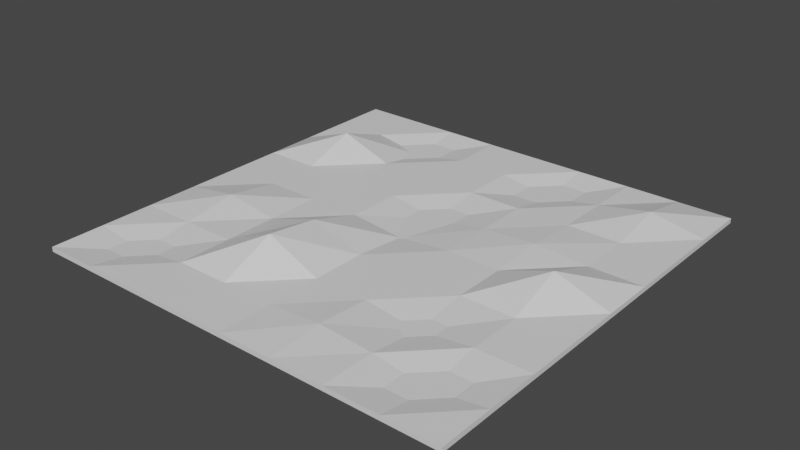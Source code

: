 # Source: sandv1.blend  (saved by Blender 2.92.15; exported with 4.5.12 LTS)
import bpy
from mathutils import Matrix  # noqa: F401  (used for matrix-valued properties, if any)

bpy.ops.wm.read_factory_settings(use_empty=True)
scene = bpy.context.scene
scene.name = 'Scene'

# ---- collections
col_collection = bpy.data.collections.new('Collection'); scene.collection.children.link(col_collection)

# ---- materials (node trees are filled in below, after node groups)
mat_material = bpy.data.materials.new('Material')
mat_material.alpha_threshold = 0.0
mat_material.use_transparent_shadow = False
mat_material.line_color = (0.0, 0.0, 0.0, 1.0)

# ---- material node trees
mat_material.use_nodes = True; mat_material.node_tree.nodes.clear()
_N = mat_material.node_tree.nodes; _L = mat_material.node_tree.links
n0 = _N.new('ShaderNodeOutputMaterial'); n0.name = 'Material Output'; n0.location = (300, 300)
n1 = _N.new('ShaderNodeBsdfPrincipled'); n1.name = 'Principled BSDF'; n1.location = (10, 300)
n1.distribution = 'GGX'
n1.subsurface_method = 'BURLEY'
n1.inputs[2].default_value = 0.4
n1.inputs[3].default_value = 1.45
n1.inputs[27].default_value = (0.0, 0.0, 0.0, 1.0)
n1.inputs[28].default_value = 1.0
_L.new(n1.outputs[0], n0.inputs[0])
n0.is_active_output = True

# ---- world
world_world = bpy.data.worlds.new('World'); scene.world = world_world
world_world.use_nodes = True; world_world.node_tree.nodes.clear()
_N = world_world.node_tree.nodes; _L = world_world.node_tree.links
n0 = _N.new('ShaderNodeOutputWorld'); n0.name = 'World Output'; n0.location = (300, 300)
n1 = _N.new('ShaderNodeBackground'); n1.name = 'Background'; n1.location = (10, 300)
n1.inputs[0].default_value = (0.05088, 0.05088, 0.05088, 1.0)
_L.new(n1.outputs[0], n0.inputs[0])
n0.is_active_output = True
world_world.color = (0.05088, 0.05088, 0.05088)
world_world.use_sun_shadow = False
world_world.sun_shadow_jitter_overblur = 0.0

# ---- meshes
me_cube = bpy.data.meshes.new('Cube')
me_cube.from_pydata([(1.0, 1.0, 0.01099), (1.0, 1.0, -0.01099), (1.0, -1.0, 0.01099), (1.0, -1.0, -0.01099), (-1.0, 1.0, 0.01099), (-1.0, 1.0, -0.01099), (-1.0, -1.0, 0.01099), (-1.0, -1.0, -0.01099), (0.0, 1.0, -0.01099), (0.0, -1.0, 0.01099), (0.0, -1.0, -0.01099), (0.0, 1.0, 0.01099), (-1.0, 0.0, -0.01099), (1.0, 0.0, 0.01099), (-1.0, 0.0, 0.01099), (1.0, 0.0, -0.01099), (0.0, 0.0, -0.01099), (0.0, 0.0, -0.0133), (-0.5, 1.0, -0.01099), (-0.5, -1.0, 0.01099), (-0.5, -1.0, -0.01099), (-0.5, 1.0, 0.01099), (-0.5, 0.0, -0.01099), (-0.5, 0.0, 0.01099), (0.5, -1.0, -0.01099), (0.5, 1.0, 0.01099), (0.5, 1.0, -0.01099), (0.5, -1.0, 0.01099), (0.5, 0.0, 0.01099), (0.5, 0.0, -0.01099), (-1.0, -0.5, -0.01099), (1.0, -0.5, 0.01099), (0.0, -0.5, -0.01099), (0.0, -0.5, 0.01099), (-1.0, -0.5, 0.01099), (1.0, -0.5, -0.01099), (-0.5, -0.5, -0.01099), (-0.5, -0.5, 0.01099), (0.5, -0.5, -0.02089), (0.5, -0.5, -0.01099), (-1.0, 0.5, 0.01099), (1.0, 0.5, -0.01099), (-1.0, 0.5, -0.01099), (1.0, 0.5, 0.01099), (0.0, 0.5, -0.01099), (0.0, 0.5, 0.01099), (-0.5, 0.5, 0.01099), (-0.5, 0.5, -0.01099), (0.5, 0.5, -0.01099), (0.5, 0.5, 0.01099), (0.75, -1.0, -0.01099), (0.75, 1.0, 0.01099), (0.75, 0.0, 0.09818), (0.75, 1.0, -0.01099), (0.75, -1.0, 0.01099), (0.75, 0.0, -0.01099), (0.75, -0.5, 0.01099), (0.75, -0.5, -0.01099), (0.75, 0.5, 0.01099), (0.75, 0.5, -0.01099), (0.25, 1.0, -0.01099), (0.25, -1.0, 0.01099), (0.25, 0.0, -0.01099), (0.25, -1.0, -0.01099), (0.25, 1.0, 0.01099), (0.25, 0.0, 0.01099), (0.25, -0.5, -0.01099), (0.25, -0.5, 0.01099), (0.25, 0.5, -0.01099), (0.25, 0.5, 0.01099), (-0.25, -1.0, -0.01099), (-0.25, 1.0, 0.01099), (-0.25, 0.0, 0.01099), (-0.25, 1.0, -0.01099), (-0.25, -1.0, 0.01099), (-0.25, 0.0, -0.01099), (-0.25, -0.5, 0.1211), (-0.25, -0.5, -0.01099), (-0.25, 0.5, 0.01099), (-0.25, 0.5, -0.01099), (-0.75, 1.0, -0.01099), (-0.75, -1.0, 0.01099), (-0.75, 0.0, -0.01099), (-0.75, -1.0, -0.01099), (-0.75, 1.0, 0.01099), (-0.75, 0.0, 0.01099), (-0.75, -0.5, -0.01099), (-0.75, -0.5, 0.01099), (-0.75, 0.5, -0.01099), (-0.75, 0.5, 0.09853), (-1.0, -0.75, -0.01099), (1.0, -0.75, 0.01099), (0.0, -0.75, -0.01099), (0.0, -0.75, 0.01099), (-0.5, -0.75, -0.01099), (-0.5, -0.75, 0.01099), (0.5, -0.75, 0.01099), (0.5, -0.75, -0.01099), (-1.0, -0.75, 0.01099), (1.0, -0.75, -0.01099), (0.75, -0.75, -0.02749), (0.75, -0.75, -0.01099), (0.25, -0.75, -0.01099), (0.25, -0.75, 0.02901), (-0.25, -0.75, 0.01099), (-0.25, -0.75, -0.01099), (-0.75, -0.75, -0.01099), (-0.75, -0.75, -0.02435), (-1.0, -0.25, 0.01099), (1.0, -0.25, -0.01099), (-1.0, -0.25, -0.01099), (1.0, -0.25, 0.01099), (0.0, -0.25, -0.01099), (0.0, -0.25, 0.01099), (-0.5, -0.25, -0.01099), (-0.5, -0.25, 0.01099), (0.5, -0.25, 0.01099), (0.5, -0.25, -0.01099), (0.75, -0.25, -0.01099), (0.75, -0.25, 0.01099), (0.25, -0.25, 0.01099), (0.25, -0.25, -0.01099), (-0.25, -0.25, -0.01099), (-0.25, -0.25, 0.08708), (-0.75, -0.25, 0.04797), (-0.75, -0.25, -0.01099), (-1.0, 0.25, -0.01099), (1.0, 0.25, 0.01099), (0.0, 0.25, -0.01099), (0.0, 0.25, -0.02442), (-0.5, 0.25, 0.01099), (-0.5, 0.25, -0.01099), (0.5, 0.25, -0.01099), (0.5, 0.25, 0.02665), (-1.0, 0.25, 0.01099), (1.0, 0.25, -0.01099), (0.75, 0.25, 0.01099), (0.75, 0.25, -0.01099), (0.25, 0.25, -0.01099), (0.25, 0.25, 0.01099), (-0.25, 0.25, 0.01099), (-0.25, 0.25, -0.01099), (-0.75, 0.25, -0.01099), (-0.75, 0.25, 0.01099), (-1.0, 0.75, 0.01099), (1.0, 0.75, -0.01099), (-1.0, 0.75, -0.01099), (1.0, 0.75, 0.01099), (0.0, 0.75, -0.01099), (0.0, 0.75, 0.01099), (-0.5, 0.75, -0.03082), (-0.5, 0.75, -0.01099), (0.5, 0.75, -0.01099), (0.5, 0.75, 0.01099), (0.75, 0.75, -0.01099), (0.75, 0.75, 0.05873), (0.25, 0.75, -0.02973), (0.25, 0.75, -0.01099), (-0.25, 0.75, -0.01099), (-0.25, 0.75, 0.01099), (-0.75, 0.75, 0.01099), (-0.75, 0.75, -0.01099)], [], [(107, 98, 6, 81), (83, 81, 6, 7), (146, 144, 4, 5), (101, 99, 3, 50), (99, 91, 2, 3), (53, 51, 0, 1), (73, 71, 11, 8), (105, 92, 10, 70), (63, 61, 9, 10), (103, 93, 9, 61), (139, 129, 17, 65), (141, 128, 16, 75), (135, 127, 13, 15), (137, 135, 15, 55), (110, 108, 14, 12), (143, 134, 14, 85), (140, 130, 23, 72), (142, 131, 22, 82), (106, 94, 20, 83), (80, 84, 21, 18), (70, 74, 19, 20), (104, 95, 19, 74), (138, 132, 29, 62), (136, 133, 28, 52), (100, 96, 27, 54), (50, 54, 27, 24), (60, 64, 25, 26), (102, 97, 24, 63), (121, 117, 39, 66), (119, 116, 38, 56), (123, 115, 37, 76), (125, 114, 36, 86), (90, 98, 34, 30), (120, 113, 33, 67), (122, 112, 32, 77), (109, 111, 31, 35), (118, 109, 35, 57), (124, 108, 34, 87), (155, 153, 49, 58), (157, 152, 48, 68), (161, 151, 47, 88), (159, 150, 46, 78), (160, 144, 40, 89), (154, 145, 41, 59), (145, 147, 43, 41), (158, 148, 44, 79), (156, 149, 45, 69), (126, 134, 40, 42), (152, 154, 59, 48), (147, 155, 58, 43), (117, 118, 57, 39), (111, 119, 56, 31), (3, 2, 54, 50), (91, 100, 54, 2), (127, 136, 52, 13), (132, 137, 55, 29), (26, 25, 51, 53), (97, 101, 50, 24), (153, 156, 69, 49), (148, 157, 68, 44), (116, 120, 67, 38), (112, 121, 66, 32), (92, 102, 63, 10), (8, 11, 64, 60), (128, 138, 62, 16), (133, 139, 65, 28), (96, 103, 61, 27), (24, 27, 61, 63), (151, 158, 79, 47), (149, 159, 78, 45), (114, 122, 77, 36), (113, 123, 76, 33), (93, 104, 74, 9), (10, 9, 74, 70), (129, 140, 72, 17), (131, 141, 75, 22), (94, 105, 70, 20), (18, 21, 71, 73), (150, 160, 89, 46), (146, 161, 88, 42), (115, 124, 87, 37), (110, 125, 86, 30), (5, 4, 84, 80), (90, 106, 83, 7), (126, 142, 82, 12), (130, 143, 85, 23), (20, 19, 81, 83), (95, 107, 81, 19), (37, 87, 107, 95), (30, 86, 106, 90), (36, 77, 105, 94), (33, 76, 104, 93), (38, 67, 103, 96), (32, 66, 102, 92), (39, 57, 101, 97), (31, 56, 100, 91), (7, 6, 98, 90), (66, 39, 97, 102), (56, 38, 96, 100), (76, 37, 95, 104), (86, 36, 94, 106), (67, 33, 93, 103), (77, 32, 92, 105), (35, 31, 91, 99), (57, 35, 99, 101), (87, 34, 98, 107), (12, 82, 125, 110), (23, 85, 124, 115), (17, 72, 123, 113), (22, 75, 122, 114), (16, 62, 121, 112), (28, 65, 120, 116), (13, 52, 119, 111), (29, 55, 118, 117), (85, 14, 108, 124), (55, 15, 109, 118), (15, 13, 111, 109), (75, 16, 112, 122), (65, 17, 113, 120), (82, 22, 114, 125), (72, 23, 115, 123), (52, 28, 116, 119), (62, 29, 117, 121), (30, 34, 108, 110), (46, 89, 143, 130), (42, 88, 142, 126), (47, 79, 141, 131), (45, 78, 140, 129), (49, 69, 139, 133), (44, 68, 138, 128), (48, 59, 137, 132), (43, 58, 136, 127), (12, 14, 134, 126), (58, 49, 133, 136), (68, 48, 132, 138), (88, 47, 131, 142), (78, 46, 130, 140), (89, 40, 134, 143), (59, 41, 135, 137), (41, 43, 127, 135), (79, 44, 128, 141), (69, 45, 129, 139), (5, 80, 161, 146), (21, 84, 160, 150), (11, 71, 159, 149), (18, 73, 158, 151), (8, 60, 157, 148), (25, 64, 156, 153), (0, 51, 155, 147), (26, 53, 154, 152), (64, 11, 149, 156), (73, 8, 148, 158), (1, 0, 147, 145), (53, 1, 145, 154), (84, 4, 144, 160), (71, 21, 150, 159), (80, 18, 151, 161), (60, 26, 152, 157), (51, 25, 153, 155), (42, 40, 144, 146)])
_uv = me_cube.uv_layers.new(name='UVMap')
_uv.uv.foreach_set('vector', [0.8438, 0.7188, 0.875, 0.7188, 0.875, 0.75, 0.8438, 0.75, 0.375, 0.9688, 0.625, 0.9688, 0.625, 1.0, 0.375, 1.0, 0.375, 0.2188, 0.625, 0.2188, 0.625, 0.25, 0.375, 0.25, 0.3438, 0.7188, 0.375, 0.7188, 0.375, 0.75, 0.3438, 0.75, 0.375, 0.7188, 0.625, 0.7188, 0.625, 0.75, 0.375, 0.75, 0.375, 0.4688, 0.625, 0.4688, 0.625, 0.5, 0.375, 0.5, 0.375, 0.3438, 0.625, 0.3438, 0.625, 0.375, 0.375, 0.375, 0.2188, 0.7188, 0.25, 0.7188, 0.25, 0.75, 0.2188, 0.75, 0.375, 0.8438, 0.625, 0.8438, 0.625, 0.875, 0.375, 0.875, 0.7188, 0.7188, 0.75, 0.7188, 0.75, 0.75, 0.7188, 0.75, 0.7188, 0.5938, 0.75, 0.5938, 0.75, 0.625, 0.7188, 0.625, 0.2188, 0.5938, 0.25, 0.5938, 0.25, 0.625, 0.2188, 0.625, 0.375, 0.5938, 0.625, 0.5938, 0.625, 0.625, 0.375, 0.625, 0.3438, 0.5938, 0.375, 0.5938, 0.375, 0.625, 0.3438, 0.625, 0.375, 0.09375, 0.625, 0.09375, 0.625, 0.125, 0.375, 0.125, 0.8438, 0.5938, 0.875, 0.5938, 0.875, 0.625, 0.8438, 0.625, 0.7812, 0.5938, 0.8125, 0.5938, 0.8125, 0.625, 0.7812, 0.625, 0.1562, 0.5938, 0.1875, 0.5938, 0.1875, 0.625, 0.1562, 0.625, 0.1562, 0.7188, 0.1875, 0.7188, 0.1875, 0.75, 0.1562, 0.75, 0.375, 0.2812, 0.625, 0.2812, 0.625, 0.3125, 0.375, 0.3125, 0.375, 0.9062, 0.625, 0.9062, 0.625, 0.9375, 0.375, 0.9375, 0.7812, 0.7188, 0.8125, 0.7188, 0.8125, 0.75, 0.7812, 0.75, 0.2812, 0.5938, 0.3125, 0.5938, 0.3125, 0.625, 0.2812, 0.625, 0.6562, 0.5938, 0.6875, 0.5938, 0.6875, 0.625, 0.6562, 0.625, 0.6562, 0.7188, 0.6875, 0.7188, 0.6875, 0.75, 0.6562, 0.75, 0.375, 0.7812, 0.625, 0.7812, 0.625, 0.8125, 0.375, 0.8125, 0.375, 0.4062, 0.625, 0.4062, 0.625, 0.4375, 0.375, 0.4375, 0.2812, 0.7188, 0.3125, 0.7188, 0.3125, 0.75, 0.2812, 0.75, 0.2812, 0.6562, 0.3125, 0.6562, 0.3125, 0.6875, 0.2812, 0.6875, 0.6562, 0.6562, 0.6875, 0.6562, 0.6875, 0.6875, 0.6562, 0.6875, 0.7812, 0.6562, 0.8125, 0.6562, 0.8125, 0.6875, 0.7812, 0.6875, 0.1562, 0.6562, 0.1875, 0.6562, 0.1875, 0.6875, 0.1562, 0.6875, 0.375, 0.03125, 0.625, 0.03125, 0.625, 0.0625, 0.375, 0.0625, 0.7188, 0.6562, 0.75, 0.6562, 0.75, 0.6875, 0.7188, 0.6875, 0.2188, 0.6562, 0.25, 0.6562, 0.25, 0.6875, 0.2188, 0.6875, 0.375, 0.6562, 0.625, 0.6562, 0.625, 0.6875, 0.375, 0.6875, 0.3438, 0.6562, 0.375, 0.6562, 0.375, 0.6875, 0.3438, 0.6875, 0.8438, 0.6562, 0.875, 0.6562, 0.875, 0.6875, 0.8438, 0.6875, 0.6562, 0.5312, 0.6875, 0.5312, 0.6875, 0.5625, 0.6562, 0.5625, 0.2812, 0.5312, 0.3125, 0.5312, 0.3125, 0.5625, 0.2812, 0.5625, 0.1562, 0.5312, 0.1875, 0.5312, 0.1875, 0.5625, 0.1562, 0.5625, 0.7812, 0.5312, 0.8125, 0.5312, 0.8125, 0.5625, 0.7812, 0.5625, 0.8438, 0.5312, 0.875, 0.5312, 0.875, 0.5625, 0.8438, 0.5625, 0.3438, 0.5312, 0.375, 0.5312, 0.375, 0.5625, 0.3438, 0.5625, 0.375, 0.5312, 0.625, 0.5312, 0.625, 0.5625, 0.375, 0.5625, 0.2188, 0.5312, 0.25, 0.5312, 0.25, 0.5625, 0.2188, 0.5625, 0.7188, 0.5312, 0.75, 0.5312, 0.75, 0.5625, 0.7188, 0.5625, 0.375, 0.1562, 0.625, 0.1562, 0.625, 0.1875, 0.375, 0.1875, 0.3125, 0.5312, 0.3438, 0.5312, 0.3438, 0.5625, 0.3125, 0.5625, 0.625, 0.5312, 0.6562, 0.5312, 0.6562, 0.5625, 0.625, 0.5625, 0.3125, 0.6562, 0.3438, 0.6562, 0.3438, 0.6875, 0.3125, 0.6875, 0.625, 0.6562, 0.6562, 0.6562, 0.6562, 0.6875, 0.625, 0.6875, 0.375, 0.75, 0.625, 0.75, 0.625, 0.7812, 0.375, 0.7812, 0.625, 0.7188, 0.6562, 0.7188, 0.6562, 0.75, 0.625, 0.75, 0.625, 0.5938, 0.6562, 0.5938, 0.6562, 0.625, 0.625, 0.625, 0.3125, 0.5938, 0.3438, 0.5938, 0.3438, 0.625, 0.3125, 0.625, 0.375, 0.4375, 0.625, 0.4375, 0.625, 0.4688, 0.375, 0.4688, 0.3125, 0.7188, 0.3438, 0.7188, 0.3438, 0.75, 0.3125, 0.75, 0.6875, 0.5312, 0.7188, 0.5312, 0.7188, 0.5625, 0.6875, 0.5625, 0.25, 0.5312, 0.2812, 0.5312, 0.2812, 0.5625, 0.25, 0.5625, 0.6875, 0.6562, 0.7188, 0.6562, 0.7188, 0.6875, 0.6875, 0.6875, 0.25, 0.6562, 0.2812, 0.6562, 0.2812, 0.6875, 0.25, 0.6875, 0.25, 0.7188, 0.2812, 0.7188, 0.2812, 0.75, 0.25, 0.75, 0.375, 0.375, 0.625, 0.375, 0.625, 0.4062, 0.375, 0.4062, 0.25, 0.5938, 0.2812, 0.5938, 0.2812, 0.625, 0.25, 0.625, 0.6875, 0.5938, 0.7188, 0.5938, 0.7188, 0.625, 0.6875, 0.625, 0.6875, 0.7188, 0.7188, 0.7188, 0.7188, 0.75, 0.6875, 0.75, 0.375, 0.8125, 0.625, 0.8125, 0.625, 0.8438, 0.375, 0.8438, 0.1875, 0.5312, 0.2188, 0.5312, 0.2188, 0.5625, 0.1875, 0.5625, 0.75, 0.5312, 0.7812, 0.5312, 0.7812, 0.5625, 0.75, 0.5625, 0.1875, 0.6562, 0.2188, 0.6562, 0.2188, 0.6875, 0.1875, 0.6875, 0.75, 0.6562, 0.7812, 0.6562, 0.7812, 0.6875, 0.75, 0.6875, 0.75, 0.7188, 0.7812, 0.7188, 0.7812, 0.75, 0.75, 0.75, 0.375, 0.875, 0.625, 0.875, 0.625, 0.9062, 0.375, 0.9062, 0.75, 0.5938, 0.7812, 0.5938, 0.7812, 0.625, 0.75, 0.625, 0.1875, 0.5938, 0.2188, 0.5938, 0.2188, 0.625, 0.1875, 0.625, 0.1875, 0.7188, 0.2188, 0.7188, 0.2188, 0.75, 0.1875, 0.75, 0.375, 0.3125, 0.625, 0.3125, 0.625, 0.3438, 0.375, 0.3438, 0.8125, 0.5312, 0.8438, 0.5312, 0.8438, 0.5625, 0.8125, 0.5625, 0.125, 0.5312, 0.1562, 0.5312, 0.1562, 0.5625, 0.125, 0.5625, 0.8125, 0.6562, 0.8438, 0.6562, 0.8438, 0.6875, 0.8125, 0.6875, 0.125, 0.6562, 0.1562, 0.6562, 0.1562, 0.6875, 0.125, 0.6875, 0.375, 0.25, 0.625, 0.25, 0.625, 0.2812, 0.375, 0.2812, 0.125, 0.7188, 0.1562, 0.7188, 0.1562, 0.75, 0.125, 0.75, 0.125, 0.5938, 0.1562, 0.5938, 0.1562, 0.625, 0.125, 0.625, 0.8125, 0.5938, 0.8438, 0.5938, 0.8438, 0.625, 0.8125, 0.625, 0.375, 0.9375, 0.625, 0.9375, 0.625, 0.9688, 0.375, 0.9688, 0.8125, 0.7188, 0.8438, 0.7188, 0.8438, 0.75, 0.8125, 0.75, 0.8125, 0.6875, 0.8438, 0.6875, 0.8438, 0.7188, 0.8125, 0.7188, 0.125, 0.6875, 0.1562, 0.6875, 0.1562, 0.7188, 0.125, 0.7188, 0.1875, 0.6875, 0.2188, 0.6875, 0.2188, 0.7188, 0.1875, 0.7188, 0.75, 0.6875, 0.7812, 0.6875, 0.7812, 0.7188, 0.75, 0.7188, 0.6875, 0.6875, 0.7188, 0.6875, 0.7188, 0.7188, 0.6875, 0.7188, 0.25, 0.6875, 0.2812, 0.6875, 0.2812, 0.7188, 0.25, 0.7188, 0.3125, 0.6875, 0.3438, 0.6875, 0.3438, 0.7188, 0.3125, 0.7188, 0.625, 0.6875, 0.6562, 0.6875, 0.6562, 0.7188, 0.625, 0.7188, 0.375, 0.0, 0.625, 0.0, 0.625, 0.03125, 0.375, 0.03125, 0.2812, 0.6875, 0.3125, 0.6875, 0.3125, 0.7188, 0.2812, 0.7188, 0.6562, 0.6875, 0.6875, 0.6875, 0.6875, 0.7188, 0.6562, 0.7188, 0.7812, 0.6875, 0.8125, 0.6875, 0.8125, 0.7188, 0.7812, 0.7188, 0.1562, 0.6875, 0.1875, 0.6875, 0.1875, 0.7188, 0.1562, 0.7188, 0.7188, 0.6875, 0.75, 0.6875, 0.75, 0.7188, 0.7188, 0.7188, 0.2188, 0.6875, 0.25, 0.6875, 0.25, 0.7188, 0.2188, 0.7188, 0.375, 0.6875, 0.625, 0.6875, 0.625, 0.7188, 0.375, 0.7188, 0.3438, 0.6875, 0.375, 0.6875, 0.375, 0.7188, 0.3438, 0.7188, 0.8438, 0.6875, 0.875, 0.6875, 0.875, 0.7188, 0.8438, 0.7188, 0.125, 0.625, 0.1562, 0.625, 0.1562, 0.6562, 0.125, 0.6562, 0.8125, 0.625, 0.8438, 0.625, 0.8438, 0.6562, 0.8125, 0.6562, 0.75, 0.625, 0.7812, 0.625, 0.7812, 0.6562, 0.75, 0.6562, 0.1875, 0.625, 0.2188, 0.625, 0.2188, 0.6562, 0.1875, 0.6562, 0.25, 0.625, 0.2812, 0.625, 0.2812, 0.6562, 0.25, 0.6562, 0.6875, 0.625, 0.7188, 0.625, 0.7188, 0.6562, 0.6875, 0.6562, 0.625, 0.625, 0.6562, 0.625, 0.6562, 0.6562, 0.625, 0.6562, 0.3125, 0.625, 0.3438, 0.625, 0.3438, 0.6562, 0.3125, 0.6562, 0.8438, 0.625, 0.875, 0.625, 0.875, 0.6562, 0.8438, 0.6562, 0.3438, 0.625, 0.375, 0.625, 0.375, 0.6562, 0.3438, 0.6562, 0.375, 0.625, 0.625, 0.625, 0.625, 0.6562, 0.375, 0.6562, 0.2188, 0.625, 0.25, 0.625, 0.25, 0.6562, 0.2188, 0.6562, 0.7188, 0.625, 0.75, 0.625, 0.75, 0.6562, 0.7188, 0.6562, 0.1562, 0.625, 0.1875, 0.625, 0.1875, 0.6562, 0.1562, 0.6562, 0.7812, 0.625, 0.8125, 0.625, 0.8125, 0.6562, 0.7812, 0.6562, 0.6562, 0.625, 0.6875, 0.625, 0.6875, 0.6562, 0.6562, 0.6562, 0.2812, 0.625, 0.3125, 0.625, 0.3125, 0.6562, 0.2812, 0.6562, 0.375, 0.0625, 0.625, 0.0625, 0.625, 0.09375, 0.375, 0.09375, 0.8125, 0.5625, 0.8438, 0.5625, 0.8438, 0.5938, 0.8125, 0.5938, 0.125, 0.5625, 0.1562, 0.5625, 0.1562, 0.5938, 0.125, 0.5938, 0.1875, 0.5625, 0.2188, 0.5625, 0.2188, 0.5938, 0.1875, 0.5938, 0.75, 0.5625, 0.7812, 0.5625, 0.7812, 0.5938, 0.75, 0.5938, 0.6875, 0.5625, 0.7188, 0.5625, 0.7188, 0.5938, 0.6875, 0.5938, 0.25, 0.5625, 0.2812, 0.5625, 0.2812, 0.5938, 0.25, 0.5938, 0.3125, 0.5625, 0.3438, 0.5625, 0.3438, 0.5938, 0.3125, 0.5938, 0.625, 0.5625, 0.6562, 0.5625, 0.6562, 0.5938, 0.625, 0.5938, 0.375, 0.125, 0.625, 0.125, 0.625, 0.1562, 0.375, 0.1562, 0.6562, 0.5625, 0.6875, 0.5625, 0.6875, 0.5938, 0.6562, 0.5938, 0.2812, 0.5625, 0.3125, 0.5625, 0.3125, 0.5938, 0.2812, 0.5938, 0.1562, 0.5625, 0.1875, 0.5625, 0.1875, 0.5938, 0.1562, 0.5938, 0.7812, 0.5625, 0.8125, 0.5625, 0.8125, 0.5938, 0.7812, 0.5938, 0.8438, 0.5625, 0.875, 0.5625, 0.875, 0.5938, 0.8438, 0.5938, 0.3438, 0.5625, 0.375, 0.5625, 0.375, 0.5938, 0.3438, 0.5938, 0.375, 0.5625, 0.625, 0.5625, 0.625, 0.5938, 0.375, 0.5938, 0.2188, 0.5625, 0.25, 0.5625, 0.25, 0.5938, 0.2188, 0.5938, 0.7188, 0.5625, 0.75, 0.5625, 0.75, 0.5938, 0.7188, 0.5938, 0.125, 0.5, 0.1562, 0.5, 0.1562, 0.5312, 0.125, 0.5312, 0.8125, 0.5, 0.8438, 0.5, 0.8438, 0.5312, 0.8125, 0.5312, 0.75, 0.5, 0.7812, 0.5, 0.7812, 0.5312, 0.75, 0.5312, 0.1875, 0.5, 0.2188, 0.5, 0.2188, 0.5312, 0.1875, 0.5312, 0.25, 0.5, 0.2812, 0.5, 0.2812, 0.5312, 0.25, 0.5312, 0.6875, 0.5, 0.7188, 0.5, 0.7188, 0.5312, 0.6875, 0.5312, 0.625, 0.5, 0.6562, 0.5, 0.6562, 0.5312, 0.625, 0.5312, 0.3125, 0.5, 0.3438, 0.5, 0.3438, 0.5312, 0.3125, 0.5312, 0.7188, 0.5, 0.75, 0.5, 0.75, 0.5312, 0.7188, 0.5312, 0.2188, 0.5, 0.25, 0.5, 0.25, 0.5312, 0.2188, 0.5312, 0.375, 0.5, 0.625, 0.5, 0.625, 0.5312, 0.375, 0.5312, 0.3438, 0.5, 0.375, 0.5, 0.375, 0.5312, 0.3438, 0.5312, 0.8438, 0.5, 0.875, 0.5, 0.875, 0.5312, 0.8438, 0.5312, 0.7812, 0.5, 0.8125, 0.5, 0.8125, 0.5312, 0.7812, 0.5312, 0.1562, 0.5, 0.1875, 0.5, 0.1875, 0.5312, 0.1562, 0.5312, 0.2812, 0.5, 0.3125, 0.5, 0.3125, 0.5312, 0.2812, 0.5312, 0.6562, 0.5, 0.6875, 0.5, 0.6875, 0.5312, 0.6562, 0.5312, 0.375, 0.1875, 0.625, 0.1875, 0.625, 0.2188, 0.375, 0.2188])
me_cube.materials.append(mat_material)
me_cube.use_remesh_preserve_volume = False
me_cube.use_remesh_preserve_attributes = False
me_cube.use_mirror_vertex_groups = False
me_cube.update()

# ---- objects
ob_cube = bpy.data.objects.new('Cube', me_cube)

# ---- transforms, parenting, visibility, modifiers, constraints
ob_cube.location = (0.0, 0.0, 0.003833)
ob_cube.scale = (13.29, 13.29, 13.29)
ob_cube.lock_rotations_4d = False
ob_cube.empty_display_type = 'ARROWS'
ob_cube.lineart.crease_threshold = 0.0

# ---- collection membership
col_collection.objects.link(ob_cube)

# ---- scene / render settings (as saved in the file)
scene.frame_start = 1; scene.frame_end = 250; scene.frame_set(1)
scene.render.engine = 'BLENDER_EEVEE_NEXT'
scene.cycles.use_denoising = False
scene.cycles.samples = 128
scene.cycles.sampling_pattern = 'TABULATED_SOBOL'
scene.cycles.use_adaptive_sampling = False
scene.cycles.use_light_tree = False
scene.view_settings.view_transform = 'Filmic'
bpy.context.view_layer.update()

# ---- added for rendering (the .blend has no active camera and no usable light): camera, sun
cam_auto = bpy.data.cameras.new('AutoCamera')
cam_auto.lens = 50.0
cam_auto.sensor_width = 36.0
cam_auto.clip_end = 1000.0
ob_auto_camera = bpy.data.objects.new('AutoCamera', cam_auto)
scene.collection.objects.link(ob_auto_camera)
ob_auto_camera.location = (34.8195, -41.7835, 28.4589)
ob_auto_camera.rotation_euler = (1.09748, -7.21219e-08, 0.694738)
scene.camera = ob_auto_camera
light_auto_sun = bpy.data.lights.new('AutoSun', 'SUN')
light_auto_sun.energy = 3.0
light_auto_sun.angle = 0.0523599
ob_auto_sun = bpy.data.objects.new('AutoSun', light_auto_sun)
scene.collection.objects.link(ob_auto_sun)
ob_auto_sun.rotation_euler = (0.872665, 0.174533, 0.523599)
bpy.context.view_layer.update()
